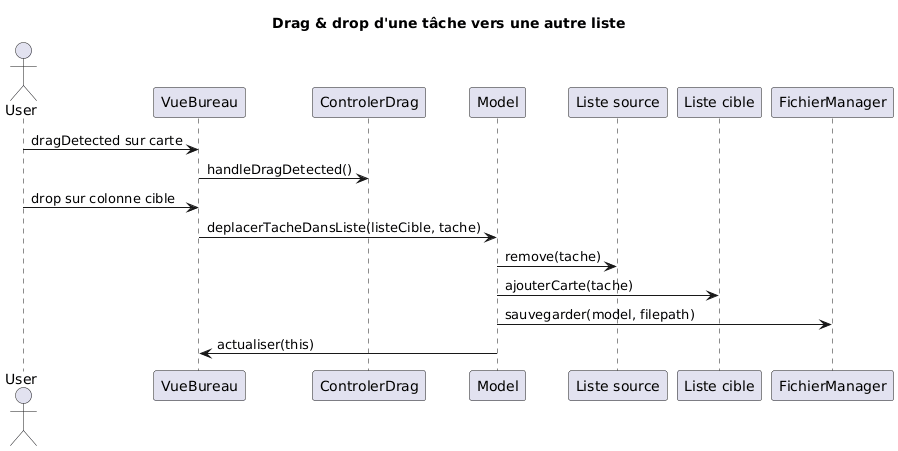

The diagram above was rendered by PlantUML. Its source (embedded in the PNG):
@startuml
title Drag & drop d'une tâche vers une autre liste
actor User
participant VueBureau
participant ControlerDrag
participant Model
participant "Liste source" as ListeSource
participant "Liste cible" as ListeCible
participant FichierManager

User -> VueBureau : dragDetected sur carte
VueBureau -> ControlerDrag : handleDragDetected()

User -> VueBureau : drop sur colonne cible
VueBureau -> Model : deplacerTacheDansListe(listeCible, tache)

Model -> ListeSource : remove(tache)
Model -> ListeCible : ajouterCarte(tache)
Model -> FichierManager : sauvegarder(model, filepath)
Model -> VueBureau : actualiser(this)


title Drag & drop d'une tâche vers une autre liste
@enduml